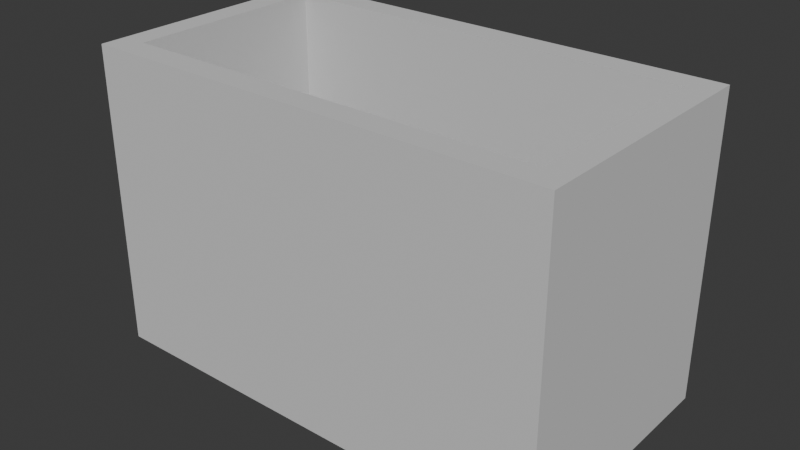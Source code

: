 # Source: hull.blend  (saved by Blender 5.1.30; exported with 4.5.12 LTS)
import bpy
from mathutils import Matrix  # noqa: F401  (used for matrix-valued properties, if any)

bpy.ops.wm.read_factory_settings(use_empty=True)
scene = bpy.context.scene
scene.name = 'Scene'

# ---- collections
col_collection = bpy.data.collections.new('Collection'); scene.collection.children.link(col_collection)

# ---- materials (node trees are filled in below, after node groups)
mat_0_615686_0_811765_0_929412_0_000000_0_000000 = bpy.data.materials.new('0.615686_0.811765_0.929412_0.000000_0.000000')
mat_0_615686_0_811765_0_929412_0_000000_0_000000.diffuse_color = (0.6157, 0.8118, 0.9294, 1.0)
mat_0_231373_0_380392_0_705882_0_000000_0_000000 = bpy.data.materials.new('0.231373_0.380392_0.705882_0.000000_0.000000')
mat_0_231373_0_380392_0_705882_0_000000_0_000000.diffuse_color = (0.2314, 0.3804, 0.7059, 1.0)
mat_0_647059_0_647059_0_647059_0_000000_0_000000 = bpy.data.materials.new('0.647059_0.647059_0.647059_0.000000_0.000000')
mat_0_647059_0_647059_0_647059_0_000000_0_000000.diffuse_color = (0.6471, 0.6471, 0.6471, 1.0)

# ---- material node trees
mat_0_615686_0_811765_0_929412_0_000000_0_000000.use_nodes = True; mat_0_615686_0_811765_0_929412_0_000000_0_000000.node_tree.nodes.clear()
_N = mat_0_615686_0_811765_0_929412_0_000000_0_000000.node_tree.nodes; _L = mat_0_615686_0_811765_0_929412_0_000000_0_000000.node_tree.links
n0 = _N.new('ShaderNodeBsdfPrincipled'); n0.name = 'Principled BSDF'; n0.location = (10, 300)
n0.inputs[0].default_value = (0.6157, 0.8118, 0.9294, 1.0)
n0.inputs[2].default_value = 1.0
n0.inputs[13].default_value = 0.0
n1 = _N.new('ShaderNodeOutputMaterial'); n1.name = 'Material Output'; n1.location = (300, 300)
_L.new(n0.outputs[0], n1.inputs[0])
n1.is_active_output = True
mat_0_231373_0_380392_0_705882_0_000000_0_000000.use_nodes = True; mat_0_231373_0_380392_0_705882_0_000000_0_000000.node_tree.nodes.clear()
_N = mat_0_231373_0_380392_0_705882_0_000000_0_000000.node_tree.nodes; _L = mat_0_231373_0_380392_0_705882_0_000000_0_000000.node_tree.links
n0 = _N.new('ShaderNodeBsdfPrincipled'); n0.name = 'Principled BSDF'; n0.location = (10, 300)
n0.inputs[0].default_value = (0.2314, 0.3804, 0.7059, 1.0)
n0.inputs[2].default_value = 1.0
n0.inputs[13].default_value = 0.0
n1 = _N.new('ShaderNodeOutputMaterial'); n1.name = 'Material Output'; n1.location = (300, 300)
_L.new(n0.outputs[0], n1.inputs[0])
n1.is_active_output = True
mat_0_647059_0_647059_0_647059_0_000000_0_000000.use_nodes = True; mat_0_647059_0_647059_0_647059_0_000000_0_000000.node_tree.nodes.clear()
_N = mat_0_647059_0_647059_0_647059_0_000000_0_000000.node_tree.nodes; _L = mat_0_647059_0_647059_0_647059_0_000000_0_000000.node_tree.links
n0 = _N.new('ShaderNodeBsdfPrincipled'); n0.name = 'Principled BSDF'; n0.location = (10, 300)
n0.inputs[0].default_value = (0.6471, 0.6471, 0.6471, 1.0)
n0.inputs[2].default_value = 1.0
n0.inputs[13].default_value = 0.0
n1 = _N.new('ShaderNodeOutputMaterial'); n1.name = 'Material Output'; n1.location = (300, 300)
_L.new(n0.outputs[0], n1.inputs[0])
n1.is_active_output = True

# ---- world
world_world = bpy.data.worlds.new('World'); scene.world = world_world
world_world.use_nodes = True; world_world.node_tree.nodes.clear()
_N = world_world.node_tree.nodes; _L = world_world.node_tree.links
n0 = _N.new('ShaderNodeOutputWorld'); n0.name = 'World Output'; n0.location = (200, 100)
n1 = _N.new('ShaderNodeBackground'); n1.name = 'Background'; n1.location = (-200, 100)
n1.inputs[0].default_value = (0.05088, 0.05088, 0.05088, 1.0)
_L.new(n1.outputs[0], n0.inputs[0])
n0.is_active_output = True
world_world.color = (0.05088, 0.05088, 0.05088)
world_world.sun_shadow_jitter_overblur = 0.0

# ---- meshes
me_mesh9 = bpy.data.meshes.new('mesh9')
me_mesh9.from_pydata([(4.209, 0.0, 2.45), (3.084, 0.0, 2.45), (3.647, 0.15, 2.45), (-4.209, 0.0, -0.5941), (-3.084, 0.0, -0.5941), (-3.647, 0.15, -0.5941), (-4.209, 0.0, -2.45), (-3.084, 0.0, -2.45), (-3.647, 0.15, 0.5941), (-3.084, 0.0, 0.5941), (-4.209, 0.0, 0.5941), (-3.084, 0.0, 2.45), (-4.209, 0.0, 2.45), (-3.647, 0.15, 2.45), (3.647, 0.15, -0.5941), (3.084, 0.0, -0.5941), (4.209, 0.0, -0.5941), (3.084, 0.0, -2.45), (4.209, 0.0, -2.45), (3.647, 0.15, -2.45), (-3.647, 0.15, -2.45), (3.084, 0.0, 0.5941), (4.209, 0.0, 0.5941), (3.647, 0.15, 0.5941), (-3.084, 1.0, -0.5941), (-4.209, 1.0, -0.5941), (-4.209, 1.0, 0.0), (-4.209, 0.0, 0.0), (3.084, 1.0, 0.5941), (4.209, 1.0, 0.5941), (3.084, 1.0, -8.823e-24), (4.209, 1.0, 0.0), (4.209, 0.0, 0.0), (4.209, 1.0, -0.5941), (3.084, 1.0, -0.5941), (3.084, 0.0, 0.0), (-4.209, 1.0, 0.5941), (-3.084, 1.0, 0.5941), (-3.084, 0.0, 0.0), (-3.084, 1.0, 0.0), (9.271, -1.0, -5.041), (0.0, -1.0, -5.041), (0.0, 11.0, -5.041), (-9.271, 11.0, -5.041), (-9.271, -1.0, -5.041), (9.271, 11.0, -5.041), (-9.271, -1.0, 4.441e-15), (-9.271, 11.0, -1.344e-06), (-9.271, 11.0, 5.041), (-9.271, -1.0, 5.041), (0.0, -1.0, 5.041), (0.0, 11.0, 5.041), (9.271, 11.0, 5.041), (9.271, -1.0, 5.041), (9.271, -1.0, 0.0), (9.271, 11.0, -1.344e-06), (8.271, 11.0, -4.041), (8.271, 11.0, 4.041), (-8.271, 11.0, -4.041), (0.0, 11.0, -4.041), (3.553e-15, 11.0, 4.041), (-8.271, 11.0, 4.041), (0.0, 0.0, -4.041), (-8.271, 0.0, -4.041), (8.271, 0.0, -4.041), (8.271, 0.0, 4.041), (3.553e-15, 0.0, 4.041), (-8.271, 0.0, 4.041)], [], [(1, 0, 2), (3, 4, 5), (3, 6, 7), (7, 4, 3), (8, 9, 10), (9, 11, 12), (12, 10, 9), (11, 9, 8), (8, 13, 11), (13, 8, 10), (10, 12, 13), (13, 12, 11), (14, 15, 16), (15, 17, 18), (18, 16, 15), (17, 15, 14), (14, 19, 17), (19, 14, 16), (16, 18, 19), (19, 18, 17), (20, 5, 4), (4, 7, 20), (6, 3, 5), (5, 20, 6), (7, 6, 20), (22, 21, 23), (22, 0, 1), (1, 21, 22), (2, 23, 21), (21, 1, 2), (0, 22, 23), (23, 2, 0), (24, 4, 3), (3, 25, 24), (39, 38, 4), (4, 24, 39), (26, 27, 38), (38, 39, 26), (25, 3, 27), (27, 26, 25), (26, 39, 24), (24, 25, 26), (27, 3, 4), (4, 38, 27), (28, 21, 22), (22, 29, 28), (30, 35, 21), (21, 28, 30), (31, 32, 35), (35, 30, 31), (29, 22, 32), (32, 31, 29), (31, 30, 28), (28, 29, 31), (32, 22, 21), (21, 35, 32), (33, 16, 15), (15, 34, 33), (34, 15, 35), (35, 30, 34), (30, 35, 32), (32, 31, 30), (31, 32, 16), (16, 33, 31), (31, 33, 34), (34, 30, 31), (32, 35, 15), (15, 16, 32), (36, 10, 9), (9, 37, 36), (37, 9, 38), (38, 39, 37), (39, 38, 27), (27, 26, 39), (26, 27, 10), (10, 36, 26), (26, 36, 37), (37, 39, 26), (27, 38, 9), (9, 10, 27), (40, 41, 42), (43, 42, 41), (41, 44, 43), (42, 45, 40), (44, 46, 47), (48, 47, 46), (46, 49, 48), (47, 43, 44), (49, 50, 51), (52, 51, 50), (50, 53, 52), (51, 48, 49), (53, 54, 55), (45, 55, 54), (54, 40, 45), (55, 52, 53), (50, 41, 54), (41, 50, 46), (41, 40, 54), (50, 49, 46), (46, 44, 41), (54, 53, 50), (56, 57, 55), (42, 43, 58), (42, 59, 56), (58, 43, 47), (51, 60, 61), (51, 52, 57), (57, 52, 55), (56, 45, 42), (47, 61, 58), (57, 60, 51), (58, 59, 42), (61, 48, 51), (47, 48, 61), (55, 45, 56), (56, 59, 62), (63, 62, 59), (59, 58, 63), (62, 64, 56), (56, 64, 65), (65, 57, 56), (61, 60, 66), (65, 66, 60), (60, 57, 65), (66, 67, 61), (61, 67, 63), (63, 58, 61), (67, 66, 62), (62, 66, 65), (65, 64, 62), (62, 63, 67)])
me_mesh9.polygons.foreach_set('material_index', [0, 0, 0, 0, 0, 0, 0, 0, 0, 0, 0, 0, 0, 0, 0, 0, 0, 0, 0, 0, 0, 0, 0, 0, 0, 0, 0, 0, 0, 0, 0, 0, 1, 1, 1, 1, 1, 1, 1, 1, 1, 1, 1, 1, 1, 1, 1, 1, 1, 1, 1, 1, 1, 1, 1, 1, 1, 1, 1, 1, 1, 1, 1, 1, 1, 1, 1, 1, 1, 1, 1, 1, 1, 1, 1, 1, 1, 1, 1, 1, 2, 2, 2, 2, 2, 2, 2, 2, 2, 2, 2, 2, 2, 2, 2, 2, 2, 2, 2, 2, 2, 2, 2, 2, 2, 2, 2, 2, 2, 2, 2, 2, 2, 2, 2, 2, 2, 2, 2, 2, 2, 2, 2, 2, 2, 2, 2, 2, 2, 2, 2, 2])
me_mesh9.materials.append(mat_0_615686_0_811765_0_929412_0_000000_0_000000)
me_mesh9.materials.append(mat_0_231373_0_380392_0_705882_0_000000_0_000000)
me_mesh9.materials.append(mat_0_647059_0_647059_0_647059_0_000000_0_000000)
me_mesh9.update()
me_mesh9.normals_split_custom_set([tuple(v) for v in zip(*[iter([0.0, 0.0, 1.0, 0.0, 0.0, 1.0, 0.0, 0.0, 1.0, 0.0, 3.974e-07, 1.0, 0.0, 3.974e-07, 1.0, 0.0, 3.974e-07, 1.0, 0.0, -1.0, 0.0, 0.0, -1.0, 0.0, 0.0, -1.0, 0.0, 0.0, -1.0, 0.0, 0.0, -1.0, 0.0, 0.0, -1.0, 0.0, 0.0, 3.974e-07, -1.0, 0.0, 3.974e-07, -1.0, 0.0, 3.974e-07, -1.0, 0.0, -1.0, 0.0, 0.0, -1.0, 0.0, 0.0, -1.0, 0.0, 0.0, -1.0, 0.0, 0.0, -1.0, 0.0, 0.0, -1.0, 0.0, 0.2578, 0.9662, 2.759e-08, 0.2578, 0.9662, 2.759e-08, 0.2578, 0.9662, 2.759e-08, 0.2578, 0.9662, 0.0, 0.2578, 0.9662, 0.0, 0.2578, 0.9662, 0.0, -0.2578, 0.9662, 0.0, -0.2578, 0.9662, 0.0, -0.2578, 0.9662, 0.0, -0.2578, 0.9662, 1.311e-07, -0.2578, 0.9662, 1.311e-07, -0.2578, 0.9662, 1.311e-07, 0.0, 0.0, 1.0, 0.0, 0.0, 1.0, 0.0, 0.0, 1.0, 0.0, 3.974e-07, 1.0, 0.0, 3.974e-07, 1.0, 0.0, 3.974e-07, 1.0, 0.0, -1.0, 0.0, 0.0, -1.0, 0.0, 0.0, -1.0, 0.0, 0.0, -1.0, 0.0, 0.0, -1.0, 0.0, 0.0, -1.0, 0.0, -0.2578, 0.9662, -2.759e-08, -0.2578, 0.9662, -2.759e-08, -0.2578, 0.9662, -2.759e-08, -0.2578, 0.9662, 0.0, -0.2578, 0.9662, 0.0, -0.2578, 0.9662, 0.0, 0.2578, 0.9662, 0.0, 0.2578, 0.9662, 0.0, 0.2578, 0.9662, 0.0, 0.2578, 0.9662, -1.311e-07, 0.2578, 0.9662, -1.311e-07, 0.2578, 0.9662, -1.311e-07, 0.0, 0.0, -1.0, 0.0, 0.0, -1.0, 0.0, 0.0, -1.0, 0.2578, 0.9662, 0.0, 0.2578, 0.9662, 0.0, 0.2578, 0.9662, 0.0, 0.2578, 0.9662, -2.759e-08, 0.2578, 0.9662, -2.759e-08, 0.2578, 0.9662, -2.759e-08, -0.2578, 0.9662, -1.311e-07, -0.2578, 0.9662, -1.311e-07, -0.2578, 0.9662, -1.311e-07, -0.2578, 0.9662, 0.0, -0.2578, 0.9662, 0.0, -0.2578, 0.9662, 0.0, 0.0, 0.0, -1.0, 0.0, 0.0, -1.0, 0.0, 0.0, -1.0, 0.0, 3.974e-07, -1.0, 0.0, 3.974e-07, -1.0, 0.0, 3.974e-07, -1.0, 0.0, -1.0, 0.0, 0.0, -1.0, 0.0, 0.0, -1.0, 0.0, 0.0, -1.0, 0.0, 0.0, -1.0, 0.0, 0.0, -1.0, 0.0, -0.2578, 0.9662, 0.0, -0.2578, 0.9662, 0.0, -0.2578, 0.9662, 0.0, -0.2578, 0.9662, 2.759e-08, -0.2578, 0.9662, 2.759e-08, -0.2578, 0.9662, 2.759e-08, 0.2578, 0.9662, 1.311e-07, 0.2578, 0.9662, 1.311e-07, 0.2578, 0.9662, 1.311e-07, 0.2578, 0.9662, 0.0, 0.2578, 0.9662, 0.0, 0.2578, 0.9662, 0.0, 0.0, -5.96e-08, -1.0, 0.0, -5.96e-08, -1.0, 0.0, -5.96e-08, -1.0, 0.0, -5.96e-08, -1.0, 0.0, -5.96e-08, -1.0, 0.0, -5.96e-08, -1.0, 1.0, 0.0, 0.0, 1.0, 0.0, 0.0, 1.0, 0.0, 0.0, 1.0, -4.013e-07, -4.013e-07, 1.0, -4.013e-07, -4.013e-07, 1.0, -4.013e-07, -4.013e-07, 0.0, 0.0, 1.0, 0.0, 0.0, 1.0, 0.0, 0.0, 1.0, 0.0, 0.0, 1.0, 0.0, 0.0, 1.0, 0.0, 0.0, 1.0, -1.0, 1.605e-06, 8.027e-07, -1.0, 1.605e-06, 8.027e-07, -1.0, 1.605e-06, 8.027e-07, -1.0, 0.0, -8.027e-07, -1.0, 0.0, -8.027e-07, -1.0, 0.0, -8.027e-07, 0.0, 1.0, 0.0, 0.0, 1.0, 0.0, 0.0, 1.0, 0.0, 0.0, 1.0, 0.0, 0.0, 1.0, 0.0, 0.0, 1.0, 0.0, 0.0, -1.0, 0.0, 0.0, -1.0, 0.0, 0.0, -1.0, 0.0, 0.0, -1.0, 0.0, 0.0, -1.0, 0.0, 0.0, -1.0, 0.0, 0.0, -5.96e-08, 1.0, 0.0, -5.96e-08, 1.0, 0.0, -5.96e-08, 1.0, 0.0, -5.96e-08, 1.0, 0.0, -5.96e-08, 1.0, 0.0, -5.96e-08, 1.0, -1.0, 0.0, 0.0, -1.0, 0.0, 0.0, -1.0, 0.0, 0.0, -1.0, -4.013e-07, 4.013e-07, -1.0, -4.013e-07, 4.013e-07, -1.0, -4.013e-07, 4.013e-07, 0.0, 0.0, -1.0, 0.0, 0.0, -1.0, 0.0, 0.0, -1.0, 7.847e-24, -8.823e-24, -1.0, 7.847e-24, -8.823e-24, -1.0, 7.847e-24, -8.823e-24, -1.0, 1.0, 1.605e-06, -8.027e-07, 1.0, 1.605e-06, -8.027e-07, 1.0, 1.605e-06, -8.027e-07, 1.0, 0.0, 8.027e-07, 1.0, 0.0, 8.027e-07, 1.0, 0.0, 8.027e-07, 0.0, 1.0, 0.0, 0.0, 1.0, 0.0, 0.0, 1.0, 0.0, 0.0, 1.0, 0.0, 0.0, 1.0, 0.0, 0.0, 1.0, 0.0, 0.0, -1.0, 0.0, 0.0, -1.0, 0.0, 0.0, -1.0, 0.0, 0.0, -1.0, 0.0, 0.0, -1.0, 0.0, 0.0, -1.0, 0.0, 0.0, -5.96e-08, -1.0, 0.0, -5.96e-08, -1.0, 0.0, -5.96e-08, -1.0, 0.0, -5.96e-08, -1.0, 0.0, -5.96e-08, -1.0, 0.0, -5.96e-08, -1.0, -1.0, -4.013e-07, 0.0, -1.0, -4.013e-07, 0.0, -1.0, -4.013e-07, 0.0, -1.0, 0.0, -4.013e-07, -1.0, 0.0, -4.013e-07, -1.0, 0.0, -4.013e-07, 0.0, 8.823e-24, 1.0, 0.0, 8.823e-24, 1.0, 0.0, 8.823e-24, 1.0, -7.847e-24, 0.0, 1.0, -7.847e-24, 0.0, 1.0, -7.847e-24, 0.0, 1.0, 1.0, 0.0, 8.027e-07, 1.0, 0.0, 8.027e-07, 1.0, 0.0, 8.027e-07, 1.0, 1.605e-06, -8.027e-07, 1.0, 1.605e-06, -8.027e-07, 1.0, 1.605e-06, -8.027e-07, 0.0, 1.0, 0.0, 0.0, 1.0, 0.0, 0.0, 1.0, 0.0, 0.0, 1.0, 0.0, 0.0, 1.0, 0.0, 0.0, 1.0, 0.0, 0.0, -1.0, 0.0, 0.0, -1.0, 0.0, 0.0, -1.0, 0.0, 0.0, -1.0, 0.0, 0.0, -1.0, 0.0, 0.0, -1.0, 0.0, 0.0, -5.96e-08, 1.0, 0.0, -5.96e-08, 1.0, 0.0, -5.96e-08, 1.0, 0.0, -5.96e-08, 1.0, 0.0, -5.96e-08, 1.0, 0.0, -5.96e-08, 1.0, 1.0, -4.013e-07, 0.0, 1.0, -4.013e-07, 0.0, 1.0, -4.013e-07, 0.0, 1.0, 0.0, 4.013e-07, 1.0, 0.0, 4.013e-07, 1.0, 0.0, 4.013e-07, 0.0, 0.0, -1.0, 0.0, 0.0, -1.0, 0.0, 0.0, -1.0, 0.0, 0.0, -1.0, 0.0, 0.0, -1.0, 0.0, 0.0, -1.0, -1.0, 0.0, -8.027e-07, -1.0, 0.0, -8.027e-07, -1.0, 0.0, -8.027e-07, -1.0, 1.605e-06, 8.027e-07, -1.0, 1.605e-06, 8.027e-07, -1.0, 1.605e-06, 8.027e-07, 0.0, 1.0, 0.0, 0.0, 1.0, 0.0, 0.0, 1.0, 0.0, 0.0, 1.0, 0.0, 0.0, 1.0, 0.0, 0.0, 1.0, 0.0, 0.0, -1.0, 0.0, 0.0, -1.0, 0.0, 0.0, -1.0, 0.0, 0.0, -1.0, 0.0, 0.0, -1.0, 0.0, 0.0, -1.0, 0.0, -6.858e-08, -1.192e-07, -1.0, -6.858e-08, -1.192e-07, -1.0, -6.858e-08, -1.192e-07, -1.0, 6.858e-08, -1.192e-07, -1.0, 6.858e-08, -1.192e-07, -1.0, 6.858e-08, -1.192e-07, -1.0, 1.372e-07, -1.192e-07, -1.0, 1.372e-07, -1.192e-07, -1.0, 1.372e-07, -1.192e-07, -1.0, -1.372e-07, -1.192e-07, -1.0, -1.372e-07, -1.192e-07, -1.0, -1.372e-07, -1.192e-07, -1.0, -1.0, -3.345e-08, 0.0, -1.0, -3.345e-08, 0.0, -1.0, -3.345e-08, 0.0, -1.0, 3.345e-08, 0.0, -1.0, 3.345e-08, 0.0, -1.0, 3.345e-08, 0.0, -1.0, -6.009e-08, 0.0, -1.0, -6.009e-08, 0.0, -1.0, -6.009e-08, 0.0, -1.0, 6.009e-08, 0.0, -1.0, 6.009e-08, 0.0, -1.0, 6.009e-08, 0.0, 0.0, 1.192e-07, 1.0, 0.0, 1.192e-07, 1.0, 0.0, 1.192e-07, 1.0, 0.0, 1.192e-07, 1.0, 0.0, 1.192e-07, 1.0, 0.0, 1.192e-07, 1.0, 0.0, 1.192e-07, 1.0, 0.0, 1.192e-07, 1.0, 0.0, 1.192e-07, 1.0, 0.0, 1.192e-07, 1.0, 0.0, 1.192e-07, 1.0, 0.0, 1.192e-07, 1.0, 1.0, -9.267e-08, 0.0, 1.0, -9.267e-08, 0.0, 1.0, -9.267e-08, 0.0, 1.0, 9.267e-08, 0.0, 1.0, 9.267e-08, 0.0, 1.0, 9.267e-08, 0.0, 1.0, -6.603e-08, 0.0, 1.0, -6.603e-08, 0.0, 1.0, -6.603e-08, 0.0, 1.0, 6.603e-08, 0.0, 1.0, 6.603e-08, 0.0, 1.0, 6.603e-08, 0.0, 0.0, -1.0, 0.0, 0.0, -1.0, 0.0, 0.0, -1.0, 0.0, 0.0, -1.0, 0.0, 0.0, -1.0, 0.0, 0.0, -1.0, 0.0, 0.0, -1.0, 0.0, 0.0, -1.0, 0.0, 0.0, -1.0, 0.0, 0.0, -1.0, 0.0, 0.0, -1.0, 0.0, 0.0, -1.0, 0.0, 0.0, -1.0, 0.0, 0.0, -1.0, 0.0, 0.0, -1.0, 0.0, 0.0, -1.0, 0.0, 0.0, -1.0, 0.0, 0.0, -1.0, 0.0, 0.0, 1.0, 0.0, 0.0, 1.0, 0.0, 0.0, 1.0, 0.0, 0.0, 1.0, 2.057e-07, 0.0, 1.0, 2.057e-07, 0.0, 1.0, 2.057e-07, 0.0, 1.0, 0.0, 0.0, 1.0, 0.0, 0.0, 1.0, 0.0, 0.0, 1.0, 0.0, 0.0, 1.0, 0.0, 0.0, 1.0, 0.0, 0.0, 1.0, 0.0, 0.0, 1.0, 0.0, 0.0, 1.0, 0.0, 0.0, 1.0, -2.057e-07, 0.0, 1.0, -2.057e-07, 0.0, 1.0, -2.057e-07, 0.0, 1.0, 0.0, 0.0, 1.0, 0.0, 0.0, 1.0, 0.0, 0.0, 1.0, 0.0, 0.0, 1.0, 0.0, 0.0, 1.0, 0.0, 0.0, 1.0, 0.0, 0.0, 1.0, 0.0, 0.0, 1.0, 0.0, 0.0, 1.0, 9.45e-15, 0.0, 1.0, 9.45e-15, 0.0, 1.0, 9.45e-15, 0.0, 1.0, 0.0, 0.0, 1.0, 0.0, 0.0, 1.0, 0.0, 0.0, 1.0, 0.0, 0.0, 1.0, 0.0, 0.0, 1.0, 0.0, 0.0, 1.0, 0.0, 0.0, 1.0, 0.0, 0.0, 1.0, 0.0, 0.0, 1.0, 0.0, 0.0, 1.0, 0.0, 0.0, 1.0, 0.0, 1.677e-07, 1.3e-07, 1.0, 1.677e-07, 1.3e-07, 1.0, 1.677e-07, 1.3e-07, 1.0, -1.677e-07, 1.3e-07, 1.0, -1.677e-07, 1.3e-07, 1.0, -1.677e-07, 1.3e-07, 1.0, -8.386e-08, 1.3e-07, 1.0, -8.386e-08, 1.3e-07, 1.0, -8.386e-08, 1.3e-07, 1.0, 8.386e-08, 1.3e-07, 1.0, 8.386e-08, 1.3e-07, 1.0, 8.386e-08, 1.3e-07, 1.0, -1.0, 0.0, 0.0, -1.0, 0.0, 0.0, -1.0, 0.0, 0.0, -1.0, 0.0, 0.0, -1.0, 0.0, 0.0, -1.0, 0.0, 0.0, 0.0, -1.3e-07, -1.0, 0.0, -1.3e-07, -1.0, 0.0, -1.3e-07, -1.0, 0.0, -1.3e-07, -1.0, 0.0, -1.3e-07, -1.0, 0.0, -1.3e-07, -1.0, 0.0, -1.3e-07, -1.0, 0.0, -1.3e-07, -1.0, 0.0, -1.3e-07, -1.0, 0.0, -1.3e-07, -1.0, 0.0, -1.3e-07, -1.0, 0.0, -1.3e-07, -1.0, 1.0, 0.0, 0.0, 1.0, 0.0, 0.0, 1.0, 0.0, 0.0, 1.0, 0.0, 0.0, 1.0, 0.0, 0.0, 1.0, 0.0, 0.0, 0.0, 1.0, 0.0, 0.0, 1.0, 0.0, 0.0, 1.0, 0.0, 0.0, 1.0, 0.0, 0.0, 1.0, 0.0, 0.0, 1.0, 0.0, 0.0, 1.0, 0.0, 0.0, 1.0, 0.0, 0.0, 1.0, 0.0, 0.0, 1.0, 0.0, 0.0, 1.0, 0.0, 0.0, 1.0, 0.0])] * 3)])

# ---- objects
ob_mesh9 = bpy.data.objects.new('mesh9', me_mesh9)

# ---- transforms, parenting, visibility, modifiers, constraints
ob_mesh9.location = (0.0, 0.0, 0.0)
ob_mesh9.rotation_mode = 'QUATERNION'
ob_mesh9.rotation_quaternion = (0.7071, 0.7071, 0.0, 0.0)

# ---- collection membership
col_collection.objects.link(ob_mesh9)

# ---- scene / render settings (as saved in the file)
scene.frame_start = 1; scene.frame_end = 250; scene.frame_set(1)
scene.render.engine = 'BLENDER_EEVEE_NEXT'
scene.render.bake_bias = 0.0
scene.render.bake_samples = 0
scene.cycles.sampling_pattern = 'TABULATED_SOBOL'
scene.eevee.use_volume_custom_range = False
bpy.context.view_layer.update()

# ---- added for rendering (the .blend has no active camera and no usable light): camera, sun
cam_auto = bpy.data.cameras.new('AutoCamera')
cam_auto.lens = 50.0
cam_auto.sensor_width = 36.0
cam_auto.clip_end = 1000.0
ob_auto_camera = bpy.data.objects.new('AutoCamera', cam_auto)
scene.collection.objects.link(ob_auto_camera)
ob_auto_camera.location = (22.4626, -26.9551, 22.9701)
ob_auto_camera.rotation_euler = (1.09748, -7.21219e-08, 0.694738)
scene.camera = ob_auto_camera
light_auto_sun = bpy.data.lights.new('AutoSun', 'SUN')
light_auto_sun.energy = 3.0
light_auto_sun.angle = 0.0523599
ob_auto_sun = bpy.data.objects.new('AutoSun', light_auto_sun)
scene.collection.objects.link(ob_auto_sun)
ob_auto_sun.rotation_euler = (0.872665, 0.174533, 0.523599)
bpy.context.view_layer.update()

